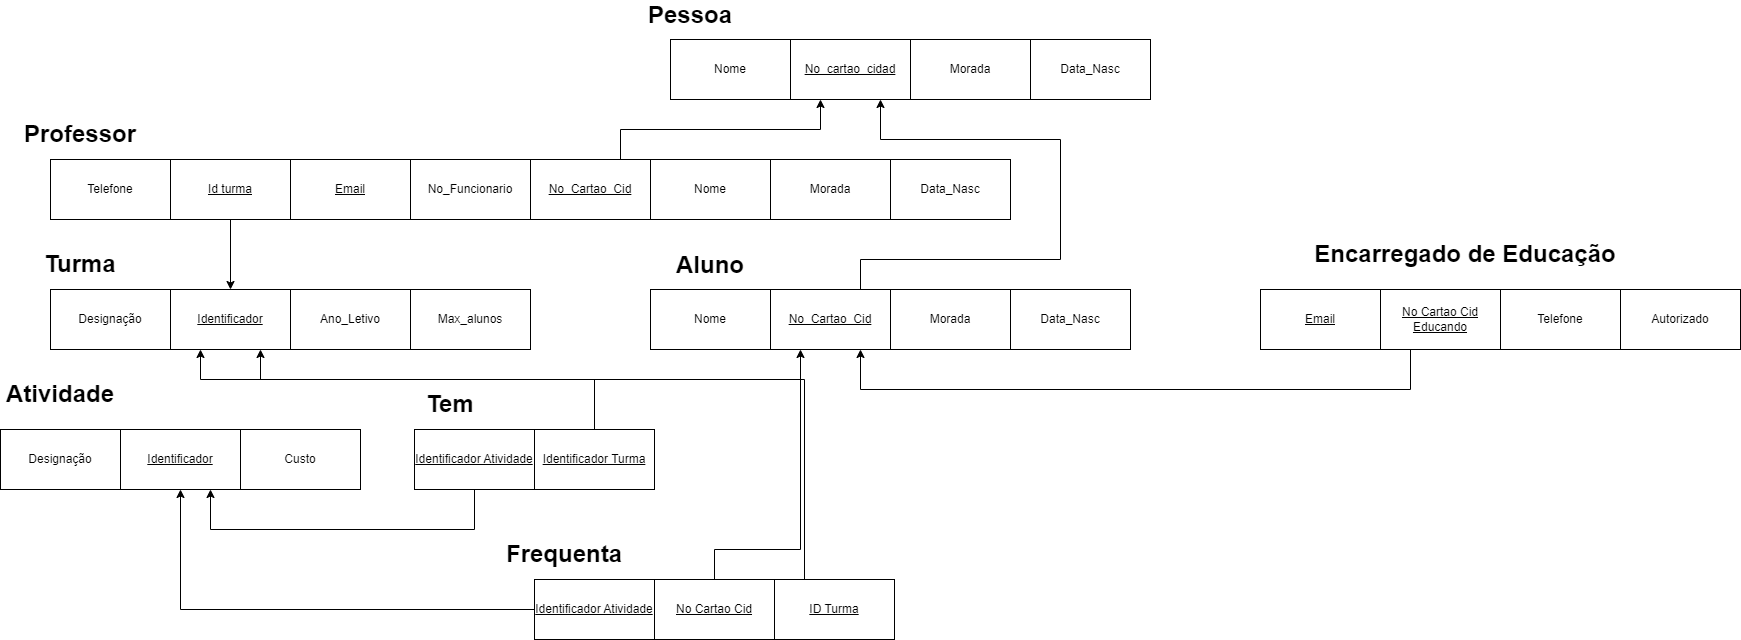

The diagram above was exported from draw.io. Its source (the exported page's mxGraphModel, read from the mxfile embedded in the PNG):
<mxGraphModel dx="947" dy="2127" grid="1" gridSize="10" guides="1" tooltips="1" connect="1" arrows="1" fold="1" page="1" pageScale="1" pageWidth="827" pageHeight="1169" math="0" shadow="0">
  <root>
    <mxCell id="0" />
    <mxCell id="1" parent="0" />
    <mxCell id="V1n4UlIxSO5EICAjHTbj-1" value="Telefone" style="rounded=0;whiteSpace=wrap;html=1;" vertex="1" parent="1">
      <mxGeometry x="50" y="130" width="120" height="60" as="geometry" />
    </mxCell>
    <mxCell id="V1n4UlIxSO5EICAjHTbj-2" value="&lt;u&gt;Id turma&lt;/u&gt;" style="rounded=0;whiteSpace=wrap;html=1;" vertex="1" parent="1">
      <mxGeometry x="170" y="130" width="120" height="60" as="geometry" />
    </mxCell>
    <mxCell id="V1n4UlIxSO5EICAjHTbj-3" value="&lt;u&gt;Email&lt;/u&gt;" style="rounded=0;whiteSpace=wrap;html=1;" vertex="1" parent="1">
      <mxGeometry x="290" y="130" width="120" height="60" as="geometry" />
    </mxCell>
    <mxCell id="V1n4UlIxSO5EICAjHTbj-4" value="No_Funcionario" style="rounded=0;whiteSpace=wrap;html=1;" vertex="1" parent="1">
      <mxGeometry x="410" y="130" width="120" height="60" as="geometry" />
    </mxCell>
    <mxCell id="V1n4UlIxSO5EICAjHTbj-5" value="&lt;u&gt;No_Cartao_Cid&lt;/u&gt;" style="rounded=0;whiteSpace=wrap;html=1;" vertex="1" parent="1">
      <mxGeometry x="530" y="130" width="120" height="60" as="geometry" />
    </mxCell>
    <mxCell id="V1n4UlIxSO5EICAjHTbj-6" value="Nome" style="rounded=0;whiteSpace=wrap;html=1;" vertex="1" parent="1">
      <mxGeometry x="650" y="130" width="120" height="60" as="geometry" />
    </mxCell>
    <mxCell id="V1n4UlIxSO5EICAjHTbj-7" value="Morada" style="rounded=0;whiteSpace=wrap;html=1;" vertex="1" parent="1">
      <mxGeometry x="770" y="130" width="120" height="60" as="geometry" />
    </mxCell>
    <mxCell id="V1n4UlIxSO5EICAjHTbj-8" value="Data_Nasc" style="rounded=0;whiteSpace=wrap;html=1;" vertex="1" parent="1">
      <mxGeometry x="890" y="130" width="120" height="60" as="geometry" />
    </mxCell>
    <mxCell id="V1n4UlIxSO5EICAjHTbj-9" value="Nome" style="rounded=0;whiteSpace=wrap;html=1;" vertex="1" parent="1">
      <mxGeometry x="670" y="10" width="120" height="60" as="geometry" />
    </mxCell>
    <mxCell id="V1n4UlIxSO5EICAjHTbj-10" value="&lt;u&gt;No_cartao_cidad&lt;/u&gt;" style="rounded=0;whiteSpace=wrap;html=1;" vertex="1" parent="1">
      <mxGeometry x="790" y="10" width="120" height="60" as="geometry" />
    </mxCell>
    <mxCell id="V1n4UlIxSO5EICAjHTbj-11" value="Morada" style="rounded=0;whiteSpace=wrap;html=1;" vertex="1" parent="1">
      <mxGeometry x="910" y="10" width="120" height="60" as="geometry" />
    </mxCell>
    <mxCell id="V1n4UlIxSO5EICAjHTbj-12" value="Designação" style="rounded=0;whiteSpace=wrap;html=1;" vertex="1" parent="1">
      <mxGeometry x="50" y="260" width="120" height="60" as="geometry" />
    </mxCell>
    <mxCell id="V1n4UlIxSO5EICAjHTbj-13" value="&lt;u&gt;Identificador&lt;/u&gt;" style="rounded=0;whiteSpace=wrap;html=1;" vertex="1" parent="1">
      <mxGeometry x="170" y="260" width="120" height="60" as="geometry" />
    </mxCell>
    <mxCell id="V1n4UlIxSO5EICAjHTbj-14" value="Ano_Letivo" style="rounded=0;whiteSpace=wrap;html=1;" vertex="1" parent="1">
      <mxGeometry x="290" y="260" width="120" height="60" as="geometry" />
    </mxCell>
    <mxCell id="V1n4UlIxSO5EICAjHTbj-15" value="Max_alunos" style="rounded=0;whiteSpace=wrap;html=1;" vertex="1" parent="1">
      <mxGeometry x="410" y="260" width="120" height="60" as="geometry" />
    </mxCell>
    <mxCell id="V1n4UlIxSO5EICAjHTbj-16" value="Nome" style="rounded=0;whiteSpace=wrap;html=1;" vertex="1" parent="1">
      <mxGeometry x="650" y="260" width="120" height="60" as="geometry" />
    </mxCell>
    <mxCell id="V1n4UlIxSO5EICAjHTbj-17" value="&lt;u&gt;No_Cartao_Cid&lt;/u&gt;" style="rounded=0;whiteSpace=wrap;html=1;" vertex="1" parent="1">
      <mxGeometry x="770" y="260" width="120" height="60" as="geometry" />
    </mxCell>
    <mxCell id="V1n4UlIxSO5EICAjHTbj-18" value="Morada" style="rounded=0;whiteSpace=wrap;html=1;" vertex="1" parent="1">
      <mxGeometry x="890" y="260" width="120" height="60" as="geometry" />
    </mxCell>
    <mxCell id="V1n4UlIxSO5EICAjHTbj-19" value="Data_Nasc" style="rounded=0;whiteSpace=wrap;html=1;" vertex="1" parent="1">
      <mxGeometry x="1010" y="260" width="120" height="60" as="geometry" />
    </mxCell>
    <mxCell id="V1n4UlIxSO5EICAjHTbj-20" value="Designação" style="rounded=0;whiteSpace=wrap;html=1;" vertex="1" parent="1">
      <mxGeometry y="400" width="120" height="60" as="geometry" />
    </mxCell>
    <mxCell id="V1n4UlIxSO5EICAjHTbj-21" value="&lt;u&gt;Identificador&lt;/u&gt;" style="rounded=0;whiteSpace=wrap;html=1;" vertex="1" parent="1">
      <mxGeometry x="120" y="400" width="120" height="60" as="geometry" />
    </mxCell>
    <mxCell id="V1n4UlIxSO5EICAjHTbj-22" value="Custo" style="rounded=0;whiteSpace=wrap;html=1;" vertex="1" parent="1">
      <mxGeometry x="240" y="400" width="120" height="60" as="geometry" />
    </mxCell>
    <mxCell id="V1n4UlIxSO5EICAjHTbj-23" value="&lt;u&gt;Identificador Atividade&lt;/u&gt;" style="rounded=0;whiteSpace=wrap;html=1;" vertex="1" parent="1">
      <mxGeometry x="414" y="400" width="120" height="60" as="geometry" />
    </mxCell>
    <mxCell id="V1n4UlIxSO5EICAjHTbj-24" value="&lt;u&gt;Identificador Turma&lt;/u&gt;" style="rounded=0;whiteSpace=wrap;html=1;" vertex="1" parent="1">
      <mxGeometry x="534" y="400" width="120" height="60" as="geometry" />
    </mxCell>
    <mxCell id="V1n4UlIxSO5EICAjHTbj-25" value="&lt;u&gt;Identificador Atividade&lt;/u&gt;" style="rounded=0;whiteSpace=wrap;html=1;" vertex="1" parent="1">
      <mxGeometry x="534" y="550" width="120" height="60" as="geometry" />
    </mxCell>
    <mxCell id="V1n4UlIxSO5EICAjHTbj-26" value="&lt;u&gt;No Cartao Cid&lt;/u&gt;" style="rounded=0;whiteSpace=wrap;html=1;" vertex="1" parent="1">
      <mxGeometry x="654" y="550" width="120" height="60" as="geometry" />
    </mxCell>
    <mxCell id="V1n4UlIxSO5EICAjHTbj-27" value="&lt;u&gt;ID Turma&lt;/u&gt;" style="rounded=0;whiteSpace=wrap;html=1;" vertex="1" parent="1">
      <mxGeometry x="774" y="550" width="120" height="60" as="geometry" />
    </mxCell>
    <mxCell id="V1n4UlIxSO5EICAjHTbj-28" value="Data_Nasc" style="rounded=0;whiteSpace=wrap;html=1;" vertex="1" parent="1">
      <mxGeometry x="1030" y="10" width="120" height="60" as="geometry" />
    </mxCell>
    <mxCell id="V1n4UlIxSO5EICAjHTbj-29" value="&lt;b&gt;&lt;font style=&quot;font-size: 24px;&quot;&gt;Professor&lt;/font&gt;&lt;/b&gt;" style="text;html=1;strokeColor=none;fillColor=none;align=center;verticalAlign=middle;whiteSpace=wrap;rounded=0;" vertex="1" parent="1">
      <mxGeometry x="50" y="90" width="60" height="30" as="geometry" />
    </mxCell>
    <mxCell id="V1n4UlIxSO5EICAjHTbj-30" value="&lt;b&gt;&lt;font style=&quot;font-size: 24px;&quot;&gt;Turma&lt;/font&gt;&lt;/b&gt;" style="text;html=1;strokeColor=none;fillColor=none;align=center;verticalAlign=middle;whiteSpace=wrap;rounded=0;" vertex="1" parent="1">
      <mxGeometry x="50" y="220" width="60" height="30" as="geometry" />
    </mxCell>
    <mxCell id="V1n4UlIxSO5EICAjHTbj-32" value="&lt;b&gt;&lt;font style=&quot;font-size: 24px;&quot;&gt;Atividade&lt;/font&gt;&lt;/b&gt;" style="text;html=1;strokeColor=none;fillColor=none;align=center;verticalAlign=middle;whiteSpace=wrap;rounded=0;" vertex="1" parent="1">
      <mxGeometry x="30" y="350" width="60" height="30" as="geometry" />
    </mxCell>
    <mxCell id="V1n4UlIxSO5EICAjHTbj-33" value="&lt;b&gt;&lt;font style=&quot;font-size: 24px;&quot;&gt;Tem&lt;/font&gt;&lt;/b&gt;" style="text;html=1;strokeColor=none;fillColor=none;align=center;verticalAlign=middle;whiteSpace=wrap;rounded=0;" vertex="1" parent="1">
      <mxGeometry x="420" y="360" width="60" height="30" as="geometry" />
    </mxCell>
    <mxCell id="V1n4UlIxSO5EICAjHTbj-34" value="&lt;b&gt;&lt;font style=&quot;font-size: 24px;&quot;&gt;Aluno&lt;/font&gt;&lt;/b&gt;" style="text;html=1;strokeColor=none;fillColor=none;align=center;verticalAlign=middle;whiteSpace=wrap;rounded=0;" vertex="1" parent="1">
      <mxGeometry x="680" y="221" width="60" height="30" as="geometry" />
    </mxCell>
    <mxCell id="V1n4UlIxSO5EICAjHTbj-35" value="&lt;b&gt;&lt;font style=&quot;font-size: 24px;&quot;&gt;Pessoa&lt;/font&gt;&lt;/b&gt;" style="text;html=1;strokeColor=none;fillColor=none;align=center;verticalAlign=middle;whiteSpace=wrap;rounded=0;" vertex="1" parent="1">
      <mxGeometry x="660" y="-29" width="60" height="30" as="geometry" />
    </mxCell>
    <mxCell id="V1n4UlIxSO5EICAjHTbj-36" value="&lt;b&gt;&lt;font style=&quot;font-size: 24px;&quot;&gt;Frequenta&lt;/font&gt;&lt;/b&gt;" style="text;html=1;strokeColor=none;fillColor=none;align=center;verticalAlign=middle;whiteSpace=wrap;rounded=0;" vertex="1" parent="1">
      <mxGeometry x="534" y="510" width="60" height="30" as="geometry" />
    </mxCell>
    <mxCell id="V1n4UlIxSO5EICAjHTbj-37" value="" style="endArrow=classic;html=1;rounded=0;entryX=0.25;entryY=1;entryDx=0;entryDy=0;exitX=0.75;exitY=0;exitDx=0;exitDy=0;" edge="1" parent="1" source="V1n4UlIxSO5EICAjHTbj-5" target="V1n4UlIxSO5EICAjHTbj-10">
      <mxGeometry width="50" height="50" relative="1" as="geometry">
        <mxPoint x="480" y="90" as="sourcePoint" />
        <mxPoint x="530" y="40" as="targetPoint" />
        <Array as="points">
          <mxPoint x="620" y="100" />
          <mxPoint x="820" y="100" />
        </Array>
      </mxGeometry>
    </mxCell>
    <mxCell id="V1n4UlIxSO5EICAjHTbj-39" value="" style="endArrow=classic;html=1;rounded=0;entryX=0.75;entryY=1;entryDx=0;entryDy=0;exitX=0.75;exitY=0;exitDx=0;exitDy=0;" edge="1" parent="1" source="V1n4UlIxSO5EICAjHTbj-17" target="V1n4UlIxSO5EICAjHTbj-10">
      <mxGeometry width="50" height="50" relative="1" as="geometry">
        <mxPoint x="1060" y="170" as="sourcePoint" />
        <mxPoint x="1110" y="120" as="targetPoint" />
        <Array as="points">
          <mxPoint x="860" y="230" />
          <mxPoint x="1060" y="230" />
          <mxPoint x="1060" y="110" />
          <mxPoint x="880" y="110" />
        </Array>
      </mxGeometry>
    </mxCell>
    <mxCell id="V1n4UlIxSO5EICAjHTbj-40" value="" style="endArrow=classic;html=1;rounded=0;exitX=0.5;exitY=1;exitDx=0;exitDy=0;entryX=0.5;entryY=0;entryDx=0;entryDy=0;" edge="1" parent="1" source="V1n4UlIxSO5EICAjHTbj-2" target="V1n4UlIxSO5EICAjHTbj-13">
      <mxGeometry width="50" height="50" relative="1" as="geometry">
        <mxPoint x="380" y="240" as="sourcePoint" />
        <mxPoint x="430" y="190" as="targetPoint" />
      </mxGeometry>
    </mxCell>
    <mxCell id="V1n4UlIxSO5EICAjHTbj-41" value="" style="endArrow=classic;html=1;rounded=0;entryX=0.25;entryY=1;entryDx=0;entryDy=0;exitX=0.5;exitY=0;exitDx=0;exitDy=0;" edge="1" parent="1" source="V1n4UlIxSO5EICAjHTbj-24" target="V1n4UlIxSO5EICAjHTbj-13">
      <mxGeometry width="50" height="50" relative="1" as="geometry">
        <mxPoint x="300" y="390" as="sourcePoint" />
        <mxPoint x="350" y="340" as="targetPoint" />
        <Array as="points">
          <mxPoint x="594" y="350" />
          <mxPoint x="200" y="350" />
        </Array>
      </mxGeometry>
    </mxCell>
    <mxCell id="V1n4UlIxSO5EICAjHTbj-42" value="" style="endArrow=classic;html=1;rounded=0;entryX=0.75;entryY=1;entryDx=0;entryDy=0;exitX=0.25;exitY=0;exitDx=0;exitDy=0;" edge="1" parent="1" source="V1n4UlIxSO5EICAjHTbj-27" target="V1n4UlIxSO5EICAjHTbj-13">
      <mxGeometry width="50" height="50" relative="1" as="geometry">
        <mxPoint x="720" y="540" as="sourcePoint" />
        <mxPoint x="860" y="450" as="targetPoint" />
        <Array as="points">
          <mxPoint x="804" y="350" />
          <mxPoint x="260" y="350" />
        </Array>
      </mxGeometry>
    </mxCell>
    <mxCell id="V1n4UlIxSO5EICAjHTbj-43" value="" style="endArrow=classic;html=1;rounded=0;exitX=0;exitY=0.5;exitDx=0;exitDy=0;entryX=0.5;entryY=1;entryDx=0;entryDy=0;" edge="1" parent="1" source="V1n4UlIxSO5EICAjHTbj-25" target="V1n4UlIxSO5EICAjHTbj-21">
      <mxGeometry width="50" height="50" relative="1" as="geometry">
        <mxPoint x="320" y="600" as="sourcePoint" />
        <mxPoint x="370" y="550" as="targetPoint" />
        <Array as="points">
          <mxPoint x="180" y="580" />
        </Array>
      </mxGeometry>
    </mxCell>
    <mxCell id="V1n4UlIxSO5EICAjHTbj-44" value="" style="endArrow=classic;html=1;rounded=0;entryX=0.75;entryY=1;entryDx=0;entryDy=0;exitX=0.5;exitY=1;exitDx=0;exitDy=0;" edge="1" parent="1" source="V1n4UlIxSO5EICAjHTbj-23" target="V1n4UlIxSO5EICAjHTbj-21">
      <mxGeometry width="50" height="50" relative="1" as="geometry">
        <mxPoint x="360" y="540" as="sourcePoint" />
        <mxPoint x="410" y="490" as="targetPoint" />
        <Array as="points">
          <mxPoint x="474" y="500" />
          <mxPoint x="210" y="500" />
        </Array>
      </mxGeometry>
    </mxCell>
    <mxCell id="V1n4UlIxSO5EICAjHTbj-45" value="&lt;u&gt;Email&lt;/u&gt;" style="rounded=0;whiteSpace=wrap;html=1;" vertex="1" parent="1">
      <mxGeometry x="1260" y="260" width="120" height="60" as="geometry" />
    </mxCell>
    <mxCell id="V1n4UlIxSO5EICAjHTbj-46" value="&lt;u&gt;No Cartao Cid Educando&lt;/u&gt;" style="rounded=0;whiteSpace=wrap;html=1;" vertex="1" parent="1">
      <mxGeometry x="1380" y="260" width="120" height="60" as="geometry" />
    </mxCell>
    <mxCell id="V1n4UlIxSO5EICAjHTbj-47" value="Telefone" style="rounded=0;whiteSpace=wrap;html=1;" vertex="1" parent="1">
      <mxGeometry x="1500" y="260" width="120" height="60" as="geometry" />
    </mxCell>
    <mxCell id="V1n4UlIxSO5EICAjHTbj-48" value="Autorizado" style="rounded=0;whiteSpace=wrap;html=1;" vertex="1" parent="1">
      <mxGeometry x="1620" y="260" width="120" height="60" as="geometry" />
    </mxCell>
    <mxCell id="V1n4UlIxSO5EICAjHTbj-49" value="&lt;b&gt;&lt;font style=&quot;font-size: 24px;&quot;&gt;Encarregado de Educação&lt;/font&gt;&lt;/b&gt;" style="text;html=1;strokeColor=none;fillColor=none;align=center;verticalAlign=middle;whiteSpace=wrap;rounded=0;" vertex="1" parent="1">
      <mxGeometry x="1300" y="210" width="330" height="30" as="geometry" />
    </mxCell>
    <mxCell id="V1n4UlIxSO5EICAjHTbj-51" value="" style="endArrow=classic;html=1;rounded=0;exitX=0.5;exitY=0;exitDx=0;exitDy=0;entryX=0.25;entryY=1;entryDx=0;entryDy=0;" edge="1" parent="1" source="V1n4UlIxSO5EICAjHTbj-26" target="V1n4UlIxSO5EICAjHTbj-17">
      <mxGeometry width="50" height="50" relative="1" as="geometry">
        <mxPoint x="710" y="510" as="sourcePoint" />
        <mxPoint x="760" y="460" as="targetPoint" />
        <Array as="points">
          <mxPoint x="714" y="520" />
          <mxPoint x="800" y="520" />
        </Array>
      </mxGeometry>
    </mxCell>
    <mxCell id="V1n4UlIxSO5EICAjHTbj-52" value="" style="endArrow=classic;html=1;rounded=0;entryX=0.75;entryY=1;entryDx=0;entryDy=0;exitX=0.25;exitY=1;exitDx=0;exitDy=0;" edge="1" parent="1" source="V1n4UlIxSO5EICAjHTbj-46" target="V1n4UlIxSO5EICAjHTbj-17">
      <mxGeometry width="50" height="50" relative="1" as="geometry">
        <mxPoint x="1360" y="390" as="sourcePoint" />
        <mxPoint x="1050" y="380" as="targetPoint" />
        <Array as="points">
          <mxPoint x="1410" y="360" />
          <mxPoint x="860" y="360" />
        </Array>
      </mxGeometry>
    </mxCell>
  </root>
</mxGraphModel>